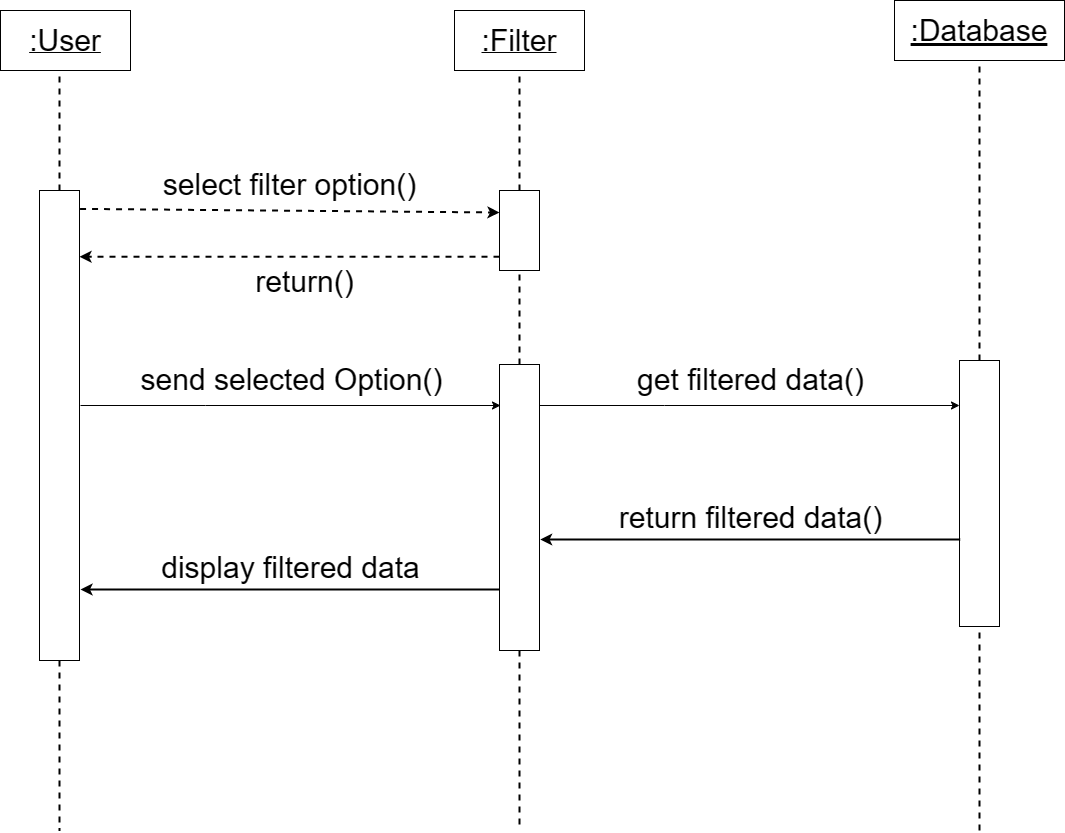

The diagram above was exported from draw.io. Its source (the exported page's mxGraphModel, read from the mxfile embedded in the PNG):
<mxGraphModel dx="143" dy="581" grid="1" gridSize="10" guides="1" tooltips="1" connect="1" arrows="1" fold="1" page="1" pageScale="1" pageWidth="850" pageHeight="1100" math="0" shadow="0">
  <root>
    <mxCell id="0" />
    <mxCell id="1" parent="0" />
    <mxCell id="PnhjgdD8LzRXxab23epj-1" value="&lt;u&gt;&lt;font style=&quot;font-size: 30px;&quot;&gt;:Filter&lt;/font&gt;&lt;/u&gt;" style="rounded=0;whiteSpace=wrap;html=1;" parent="1" vertex="1">
      <mxGeometry x="1774" y="104" width="130" height="60" as="geometry" />
    </mxCell>
    <mxCell id="PnhjgdD8LzRXxab23epj-2" value="" style="endArrow=none;dashed=1;html=1;rounded=0;fontSize=30;entryX=0.5;entryY=1;entryDx=0;entryDy=0;strokeWidth=2;" parent="1" edge="1">
      <mxGeometry width="50" height="50" relative="1" as="geometry">
        <mxPoint x="1379" y="284" as="sourcePoint" />
        <mxPoint x="1379" y="164" as="targetPoint" />
      </mxGeometry>
    </mxCell>
    <mxCell id="PnhjgdD8LzRXxab23epj-3" value="" style="endArrow=none;dashed=1;html=1;rounded=0;fontSize=30;strokeWidth=2;exitX=0.5;exitY=0;exitDx=0;exitDy=0;entryX=0.5;entryY=1;entryDx=0;entryDy=0;" parent="1" source="PnhjgdD8LzRXxab23epj-7" target="PnhjgdD8LzRXxab23epj-12" edge="1">
      <mxGeometry width="50" height="50" relative="1" as="geometry">
        <mxPoint x="2304" y="284" as="sourcePoint" />
        <mxPoint x="2304" y="194" as="targetPoint" />
        <Array as="points" />
      </mxGeometry>
    </mxCell>
    <mxCell id="PnhjgdD8LzRXxab23epj-4" value="" style="endArrow=none;dashed=1;html=1;rounded=0;fontSize=30;entryX=0.5;entryY=1;entryDx=0;entryDy=0;strokeWidth=2;" parent="1" target="PnhjgdD8LzRXxab23epj-1" edge="1">
      <mxGeometry width="50" height="50" relative="1" as="geometry">
        <mxPoint x="1839" y="284" as="sourcePoint" />
        <mxPoint x="1589" y="204" as="targetPoint" />
      </mxGeometry>
    </mxCell>
    <mxCell id="PnhjgdD8LzRXxab23epj-5" value="" style="rounded=0;whiteSpace=wrap;html=1;fontSize=30;" parent="1" vertex="1">
      <mxGeometry x="1359" y="284" width="40" height="470" as="geometry" />
    </mxCell>
    <mxCell id="PnhjgdD8LzRXxab23epj-6" value="" style="rounded=0;whiteSpace=wrap;html=1;fontSize=30;" parent="1" vertex="1">
      <mxGeometry x="1819" y="284" width="40" height="80" as="geometry" />
    </mxCell>
    <mxCell id="PnhjgdD8LzRXxab23epj-7" value="" style="rounded=0;whiteSpace=wrap;html=1;fontSize=30;" parent="1" vertex="1">
      <mxGeometry x="2279" y="454" width="40" height="266" as="geometry" />
    </mxCell>
    <mxCell id="PnhjgdD8LzRXxab23epj-8" value="select filter option()" style="text;html=1;align=center;verticalAlign=middle;resizable=0;points=[];autosize=1;strokeColor=none;fillColor=none;fontSize=30;" parent="1" vertex="1">
      <mxGeometry x="1469" y="253" width="280" height="50" as="geometry" />
    </mxCell>
    <mxCell id="PnhjgdD8LzRXxab23epj-9" value="" style="endArrow=classic;html=1;rounded=0;fontSize=30;strokeWidth=2;exitX=1;exitY=0.25;exitDx=0;exitDy=0;entryX=0;entryY=0.25;entryDx=0;entryDy=0;" parent="1" edge="1">
      <mxGeometry width="50" height="50" relative="1" as="geometry">
        <mxPoint x="1820" y="683" as="sourcePoint" />
        <mxPoint x="1400" y="683" as="targetPoint" />
      </mxGeometry>
    </mxCell>
    <mxCell id="PnhjgdD8LzRXxab23epj-10" value="display filtered data" style="text;html=1;align=center;verticalAlign=middle;resizable=0;points=[];autosize=1;strokeColor=none;fillColor=none;fontSize=30;" parent="1" vertex="1">
      <mxGeometry x="1470" y="636" width="280" height="50" as="geometry" />
    </mxCell>
    <mxCell id="PnhjgdD8LzRXxab23epj-11" value="" style="endArrow=none;dashed=1;html=1;rounded=0;fontSize=30;entryX=0.5;entryY=1;entryDx=0;entryDy=0;strokeWidth=2;startArrow=none;" parent="1" source="PnhjgdD8LzRXxab23epj-14" target="PnhjgdD8LzRXxab23epj-6" edge="1">
      <mxGeometry width="50" height="50" relative="1" as="geometry">
        <mxPoint x="1838" y="624" as="sourcePoint" />
        <mxPoint x="1838.33" y="514" as="targetPoint" />
      </mxGeometry>
    </mxCell>
    <mxCell id="PnhjgdD8LzRXxab23epj-12" value="&lt;span style=&quot;font-size: 30px;&quot;&gt;&lt;u&gt;:Database&lt;/u&gt;&lt;/span&gt;" style="rounded=0;whiteSpace=wrap;html=1;" parent="1" vertex="1">
      <mxGeometry x="2214" y="94" width="170" height="60" as="geometry" />
    </mxCell>
    <mxCell id="PnhjgdD8LzRXxab23epj-13" style="edgeStyle=orthogonalEdgeStyle;rounded=0;orthogonalLoop=1;jettySize=auto;html=1;" parent="1" source="PnhjgdD8LzRXxab23epj-14" target="PnhjgdD8LzRXxab23epj-7" edge="1">
      <mxGeometry relative="1" as="geometry">
        <Array as="points">
          <mxPoint x="1984" y="499" />
          <mxPoint x="1984" y="499" />
        </Array>
      </mxGeometry>
    </mxCell>
    <mxCell id="PnhjgdD8LzRXxab23epj-14" value="" style="rounded=0;whiteSpace=wrap;html=1;fontSize=30;" parent="1" vertex="1">
      <mxGeometry x="1819" y="458" width="40" height="286" as="geometry" />
    </mxCell>
    <mxCell id="PnhjgdD8LzRXxab23epj-15" value="get filtered data()" style="text;html=1;align=center;verticalAlign=middle;resizable=0;points=[];autosize=1;strokeColor=none;fillColor=none;fontSize=30;" parent="1" vertex="1">
      <mxGeometry x="1944.68" y="448" width="250" height="50" as="geometry" />
    </mxCell>
    <mxCell id="PnhjgdD8LzRXxab23epj-16" value="" style="endArrow=none;dashed=1;html=1;rounded=0;fontSize=30;strokeWidth=2;exitX=0.5;exitY=1;exitDx=0;exitDy=0;entryX=0.5;entryY=0;entryDx=0;entryDy=0;" parent="1" source="PnhjgdD8LzRXxab23epj-5" edge="1">
      <mxGeometry width="50" height="50" relative="1" as="geometry">
        <mxPoint x="1379" y="754" as="sourcePoint" />
        <mxPoint x="1379" y="924" as="targetPoint" />
        <Array as="points" />
      </mxGeometry>
    </mxCell>
    <mxCell id="PnhjgdD8LzRXxab23epj-17" value="" style="endArrow=none;dashed=1;html=1;rounded=0;fontSize=30;strokeWidth=2;exitX=0.5;exitY=1;exitDx=0;exitDy=0;entryX=0.5;entryY=0;entryDx=0;entryDy=0;startArrow=none;" parent="1" edge="1">
      <mxGeometry width="50" height="50" relative="1" as="geometry">
        <mxPoint x="2299" y="726" as="sourcePoint" />
        <mxPoint x="2299" y="924" as="targetPoint" />
        <Array as="points" />
      </mxGeometry>
    </mxCell>
    <mxCell id="PnhjgdD8LzRXxab23epj-18" value="" style="endArrow=none;dashed=1;html=1;rounded=0;fontSize=30;strokeWidth=2;exitX=0.5;exitY=1;exitDx=0;exitDy=0;entryX=0.5;entryY=0;entryDx=0;entryDy=0;" parent="1" source="PnhjgdD8LzRXxab23epj-14" edge="1">
      <mxGeometry width="50" height="50" relative="1" as="geometry">
        <mxPoint x="1839" y="744" as="sourcePoint" />
        <mxPoint x="1839" y="924" as="targetPoint" />
        <Array as="points" />
      </mxGeometry>
    </mxCell>
    <mxCell id="PnhjgdD8LzRXxab23epj-19" value="&lt;u&gt;&lt;font style=&quot;font-size: 30px;&quot;&gt;:User&lt;/font&gt;&lt;/u&gt;" style="rounded=0;whiteSpace=wrap;html=1;" parent="1" vertex="1">
      <mxGeometry x="1320" y="104" width="130" height="60" as="geometry" />
    </mxCell>
    <mxCell id="PnhjgdD8LzRXxab23epj-20" value="" style="endArrow=classic;html=1;rounded=0;fontSize=30;strokeWidth=2;exitX=1.014;exitY=0.12;exitDx=0;exitDy=0;entryX=0;entryY=0.75;entryDx=0;entryDy=0;dashed=1;exitPerimeter=0;" parent="1" edge="1">
      <mxGeometry width="50" height="50" relative="1" as="geometry">
        <mxPoint x="1399.56" y="302.4000000000001" as="sourcePoint" />
        <mxPoint x="1819" y="306" as="targetPoint" />
      </mxGeometry>
    </mxCell>
    <mxCell id="PnhjgdD8LzRXxab23epj-21" value="" style="endArrow=classic;html=1;rounded=0;fontSize=30;strokeWidth=2;exitX=1;exitY=0.25;exitDx=0;exitDy=0;entryX=0;entryY=0.25;entryDx=0;entryDy=0;dashed=1;" parent="1" edge="1">
      <mxGeometry width="50" height="50" relative="1" as="geometry">
        <mxPoint x="1819.0000000000002" y="350.2299999999999" as="sourcePoint" />
        <mxPoint x="1398.9999999999998" y="350.2299999999999" as="targetPoint" />
      </mxGeometry>
    </mxCell>
    <mxCell id="PnhjgdD8LzRXxab23epj-22" value="return()" style="text;html=1;align=center;verticalAlign=middle;resizable=0;points=[];autosize=1;strokeColor=none;fillColor=none;fontSize=30;" parent="1" vertex="1">
      <mxGeometry x="1564" y="350" width="120" height="50" as="geometry" />
    </mxCell>
    <mxCell id="PnhjgdD8LzRXxab23epj-23" style="edgeStyle=orthogonalEdgeStyle;rounded=0;orthogonalLoop=1;jettySize=auto;html=1;" parent="1" edge="1">
      <mxGeometry relative="1" as="geometry">
        <Array as="points">
          <mxPoint x="1525" y="499" />
          <mxPoint x="1525" y="499" />
        </Array>
        <mxPoint x="1400" y="499" as="sourcePoint" />
        <mxPoint x="1820" y="499" as="targetPoint" />
      </mxGeometry>
    </mxCell>
    <mxCell id="PnhjgdD8LzRXxab23epj-24" value="send selected Option()" style="text;html=1;align=center;verticalAlign=middle;resizable=0;points=[];autosize=1;strokeColor=none;fillColor=none;fontSize=30;" parent="1" vertex="1">
      <mxGeometry x="1445.68" y="448" width="330" height="50" as="geometry" />
    </mxCell>
    <mxCell id="PnhjgdD8LzRXxab23epj-25" value="" style="endArrow=classic;html=1;rounded=0;fontSize=30;strokeWidth=2;exitX=1;exitY=0.25;exitDx=0;exitDy=0;entryX=0;entryY=0.25;entryDx=0;entryDy=0;" parent="1" edge="1">
      <mxGeometry width="50" height="50" relative="1" as="geometry">
        <mxPoint x="2279.68" y="633" as="sourcePoint" />
        <mxPoint x="1859.68" y="633" as="targetPoint" />
      </mxGeometry>
    </mxCell>
    <mxCell id="PnhjgdD8LzRXxab23epj-26" value="return filtered data()" style="text;html=1;align=center;verticalAlign=middle;resizable=0;points=[];autosize=1;strokeColor=none;fillColor=none;fontSize=30;" parent="1" vertex="1">
      <mxGeometry x="1924.68" y="586" width="290" height="50" as="geometry" />
    </mxCell>
  </root>
</mxGraphModel>